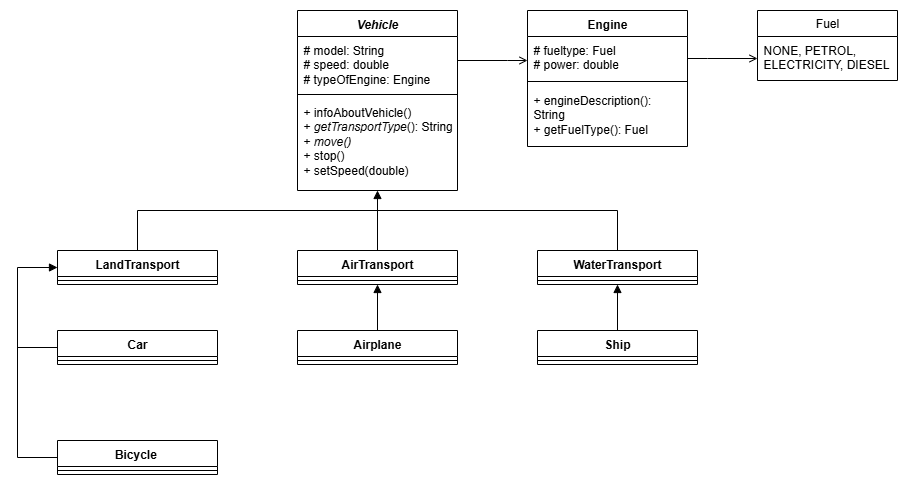

The diagram above was exported from draw.io. Its source (the exported page's mxGraphModel, read from the mxfile embedded in the PNG):
<mxGraphModel dx="1213" dy="657" grid="1" gridSize="10" guides="1" tooltips="1" connect="1" arrows="1" fold="1" page="1" pageScale="1" pageWidth="827" pageHeight="1169" math="0" shadow="0">
  <root>
    <mxCell id="0" />
    <mxCell id="1" parent="0" />
    <mxCell id="kJVauRtvELQSoDprxDQj-18" value="" style="edgeStyle=orthogonalEdgeStyle;rounded=0;orthogonalLoop=1;jettySize=auto;html=1;endArrow=open;endFill=0;" edge="1" parent="1">
      <mxGeometry relative="1" as="geometry">
        <mxPoint x="480" y="90" as="sourcePoint" />
        <mxPoint x="550" y="90" as="targetPoint" />
        <Array as="points">
          <mxPoint x="530" y="90" />
          <mxPoint x="530" y="90" />
        </Array>
      </mxGeometry>
    </mxCell>
    <mxCell id="wf2-C5DgpEfF54YizJAd-16" value="&lt;i&gt;Vehicle&lt;/i&gt;" style="swimlane;fontStyle=1;align=center;verticalAlign=top;childLayout=stackLayout;horizontal=1;startSize=26;horizontalStack=0;resizeParent=1;resizeParentMax=0;resizeLast=0;collapsible=1;marginBottom=0;whiteSpace=wrap;html=1;" parent="1" vertex="1">
      <mxGeometry x="320" y="40" width="160" height="180" as="geometry" />
    </mxCell>
    <mxCell id="wf2-C5DgpEfF54YizJAd-17" value="# model: String&lt;div&gt;# speed: double&lt;/div&gt;&lt;div&gt;# typeOfEngine: Engine&lt;/div&gt;" style="text;strokeColor=none;fillColor=none;align=left;verticalAlign=top;spacingLeft=4;spacingRight=4;overflow=hidden;rotatable=0;points=[[0,0.5],[1,0.5]];portConstraint=eastwest;whiteSpace=wrap;html=1;" parent="wf2-C5DgpEfF54YizJAd-16" vertex="1">
      <mxGeometry y="26" width="160" height="54" as="geometry" />
    </mxCell>
    <mxCell id="wf2-C5DgpEfF54YizJAd-18" value="" style="line;strokeWidth=1;fillColor=none;align=left;verticalAlign=middle;spacingTop=-1;spacingLeft=3;spacingRight=3;rotatable=0;labelPosition=right;points=[];portConstraint=eastwest;strokeColor=inherit;" parent="wf2-C5DgpEfF54YizJAd-16" vertex="1">
      <mxGeometry y="80" width="160" height="8" as="geometry" />
    </mxCell>
    <mxCell id="wf2-C5DgpEfF54YizJAd-19" value="+ infoAboutVehicle()&lt;div&gt;+ &lt;i&gt;getTransportType&lt;/i&gt;(): String&lt;/div&gt;&lt;div&gt;+ &lt;i&gt;move()&lt;/i&gt;&lt;/div&gt;&lt;div&gt;+ stop()&lt;/div&gt;&lt;div&gt;+&amp;nbsp;setSpeed(double)&lt;/div&gt;" style="text;strokeColor=none;fillColor=none;align=left;verticalAlign=top;spacingLeft=4;spacingRight=4;overflow=hidden;rotatable=0;points=[[0,0.5],[1,0.5]];portConstraint=eastwest;whiteSpace=wrap;html=1;" parent="wf2-C5DgpEfF54YizJAd-16" vertex="1">
      <mxGeometry y="88" width="160" height="92" as="geometry" />
    </mxCell>
    <mxCell id="wf2-C5DgpEfF54YizJAd-79" style="edgeStyle=orthogonalEdgeStyle;rounded=0;orthogonalLoop=1;jettySize=auto;html=1;exitX=0.5;exitY=0;exitDx=0;exitDy=0;endArrow=none;endFill=0;" parent="1" source="wf2-C5DgpEfF54YizJAd-28" edge="1">
      <mxGeometry relative="1" as="geometry">
        <mxPoint x="400" y="240" as="targetPoint" />
        <Array as="points">
          <mxPoint x="160" y="240" />
        </Array>
      </mxGeometry>
    </mxCell>
    <mxCell id="wf2-C5DgpEfF54YizJAd-28" value="LandTransport" style="swimlane;fontStyle=1;align=center;verticalAlign=top;childLayout=stackLayout;horizontal=1;startSize=26;horizontalStack=0;resizeParent=1;resizeParentMax=0;resizeLast=0;collapsible=1;marginBottom=0;whiteSpace=wrap;html=1;" parent="1" vertex="1">
      <mxGeometry x="80" y="280" width="160" height="34" as="geometry" />
    </mxCell>
    <mxCell id="wf2-C5DgpEfF54YizJAd-30" value="" style="line;strokeWidth=1;fillColor=none;align=left;verticalAlign=middle;spacingTop=-1;spacingLeft=3;spacingRight=3;rotatable=0;labelPosition=right;points=[];portConstraint=eastwest;strokeColor=inherit;" parent="wf2-C5DgpEfF54YizJAd-28" vertex="1">
      <mxGeometry y="26" width="160" height="8" as="geometry" />
    </mxCell>
    <mxCell id="wf2-C5DgpEfF54YizJAd-32" value="AirTransport" style="swimlane;fontStyle=1;align=center;verticalAlign=top;childLayout=stackLayout;horizontal=1;startSize=26;horizontalStack=0;resizeParent=1;resizeParentMax=0;resizeLast=0;collapsible=1;marginBottom=0;whiteSpace=wrap;html=1;" parent="1" vertex="1">
      <mxGeometry x="320" y="280" width="160" height="34" as="geometry">
        <mxRectangle x="320" y="240" width="110" height="30" as="alternateBounds" />
      </mxGeometry>
    </mxCell>
    <mxCell id="wf2-C5DgpEfF54YizJAd-33" value="" style="line;strokeWidth=1;fillColor=none;align=left;verticalAlign=middle;spacingTop=-1;spacingLeft=3;spacingRight=3;rotatable=0;labelPosition=right;points=[];portConstraint=eastwest;strokeColor=inherit;" parent="wf2-C5DgpEfF54YizJAd-32" vertex="1">
      <mxGeometry y="26" width="160" height="8" as="geometry" />
    </mxCell>
    <mxCell id="wf2-C5DgpEfF54YizJAd-71" style="edgeStyle=orthogonalEdgeStyle;rounded=0;orthogonalLoop=1;jettySize=auto;html=1;curved=0;endArrow=none;endFill=0;" parent="1" source="wf2-C5DgpEfF54YizJAd-35" edge="1">
      <mxGeometry relative="1" as="geometry">
        <mxPoint x="400" y="240" as="targetPoint" />
        <Array as="points">
          <mxPoint x="640" y="240" />
        </Array>
      </mxGeometry>
    </mxCell>
    <mxCell id="wf2-C5DgpEfF54YizJAd-35" value="WaterTransport" style="swimlane;fontStyle=1;align=center;verticalAlign=top;childLayout=stackLayout;horizontal=1;startSize=26;horizontalStack=0;resizeParent=1;resizeParentMax=0;resizeLast=0;collapsible=1;marginBottom=0;whiteSpace=wrap;html=1;" parent="1" vertex="1">
      <mxGeometry x="560" y="280" width="160" height="34" as="geometry" />
    </mxCell>
    <mxCell id="wf2-C5DgpEfF54YizJAd-36" value="" style="line;strokeWidth=1;fillColor=none;align=left;verticalAlign=middle;spacingTop=-1;spacingLeft=3;spacingRight=3;rotatable=0;labelPosition=right;points=[];portConstraint=eastwest;strokeColor=inherit;" parent="wf2-C5DgpEfF54YizJAd-35" vertex="1">
      <mxGeometry y="26" width="160" height="8" as="geometry" />
    </mxCell>
    <mxCell id="wf2-C5DgpEfF54YizJAd-85" style="edgeStyle=orthogonalEdgeStyle;rounded=0;orthogonalLoop=1;jettySize=auto;html=1;endArrow=none;endFill=0;" parent="1" source="wf2-C5DgpEfF54YizJAd-37" edge="1">
      <mxGeometry relative="1" as="geometry">
        <mxPoint x="40" y="377" as="targetPoint" />
      </mxGeometry>
    </mxCell>
    <mxCell id="wf2-C5DgpEfF54YizJAd-37" value="Car" style="swimlane;fontStyle=1;align=center;verticalAlign=top;childLayout=stackLayout;horizontal=1;startSize=26;horizontalStack=0;resizeParent=1;resizeParentMax=0;resizeLast=0;collapsible=1;marginBottom=0;whiteSpace=wrap;html=1;" parent="1" vertex="1">
      <mxGeometry x="80" y="360" width="160" height="34" as="geometry" />
    </mxCell>
    <mxCell id="wf2-C5DgpEfF54YizJAd-38" value="" style="line;strokeWidth=1;fillColor=none;align=left;verticalAlign=middle;spacingTop=-1;spacingLeft=3;spacingRight=3;rotatable=0;labelPosition=right;points=[];portConstraint=eastwest;strokeColor=inherit;" parent="wf2-C5DgpEfF54YizJAd-37" vertex="1">
      <mxGeometry y="26" width="160" height="8" as="geometry" />
    </mxCell>
    <mxCell id="wf2-C5DgpEfF54YizJAd-81" style="edgeStyle=orthogonalEdgeStyle;rounded=0;orthogonalLoop=1;jettySize=auto;html=1;entryX=0.5;entryY=1;entryDx=0;entryDy=0;endArrow=block;endFill=1;" parent="1" source="wf2-C5DgpEfF54YizJAd-39" target="wf2-C5DgpEfF54YizJAd-32" edge="1">
      <mxGeometry relative="1" as="geometry" />
    </mxCell>
    <mxCell id="wf2-C5DgpEfF54YizJAd-39" value="Airplane" style="swimlane;fontStyle=1;align=center;verticalAlign=top;childLayout=stackLayout;horizontal=1;startSize=26;horizontalStack=0;resizeParent=1;resizeParentMax=0;resizeLast=0;collapsible=1;marginBottom=0;whiteSpace=wrap;html=1;" parent="1" vertex="1">
      <mxGeometry x="320" y="360" width="160" height="34" as="geometry" />
    </mxCell>
    <mxCell id="wf2-C5DgpEfF54YizJAd-40" value="" style="line;strokeWidth=1;fillColor=none;align=left;verticalAlign=middle;spacingTop=-1;spacingLeft=3;spacingRight=3;rotatable=0;labelPosition=right;points=[];portConstraint=eastwest;strokeColor=inherit;" parent="wf2-C5DgpEfF54YizJAd-39" vertex="1">
      <mxGeometry y="26" width="160" height="8" as="geometry" />
    </mxCell>
    <mxCell id="wf2-C5DgpEfF54YizJAd-82" style="edgeStyle=orthogonalEdgeStyle;rounded=0;orthogonalLoop=1;jettySize=auto;html=1;entryX=0.5;entryY=1;entryDx=0;entryDy=0;endArrow=block;endFill=1;" parent="1" source="wf2-C5DgpEfF54YizJAd-41" target="wf2-C5DgpEfF54YizJAd-35" edge="1">
      <mxGeometry relative="1" as="geometry" />
    </mxCell>
    <mxCell id="wf2-C5DgpEfF54YizJAd-41" value="Ship" style="swimlane;fontStyle=1;align=center;verticalAlign=top;childLayout=stackLayout;horizontal=1;startSize=26;horizontalStack=0;resizeParent=1;resizeParentMax=0;resizeLast=0;collapsible=1;marginBottom=0;whiteSpace=wrap;html=1;" parent="1" vertex="1">
      <mxGeometry x="560" y="360" width="160" height="34" as="geometry" />
    </mxCell>
    <mxCell id="wf2-C5DgpEfF54YizJAd-42" value="" style="line;strokeWidth=1;fillColor=none;align=left;verticalAlign=middle;spacingTop=-1;spacingLeft=3;spacingRight=3;rotatable=0;labelPosition=right;points=[];portConstraint=eastwest;strokeColor=inherit;" parent="wf2-C5DgpEfF54YizJAd-41" vertex="1">
      <mxGeometry y="26" width="160" height="8" as="geometry" />
    </mxCell>
    <mxCell id="wf2-C5DgpEfF54YizJAd-84" style="edgeStyle=orthogonalEdgeStyle;rounded=0;orthogonalLoop=1;jettySize=auto;html=1;entryX=0;entryY=0.5;entryDx=0;entryDy=0;endArrow=block;endFill=1;exitX=0;exitY=0.5;exitDx=0;exitDy=0;" parent="1" source="wf2-C5DgpEfF54YizJAd-43" target="wf2-C5DgpEfF54YizJAd-28" edge="1">
      <mxGeometry relative="1" as="geometry">
        <Array as="points">
          <mxPoint x="40" y="487" />
          <mxPoint x="40" y="297" />
        </Array>
      </mxGeometry>
    </mxCell>
    <mxCell id="wf2-C5DgpEfF54YizJAd-43" value="Bicycle&amp;nbsp;" style="swimlane;fontStyle=1;align=center;verticalAlign=top;childLayout=stackLayout;horizontal=1;startSize=26;horizontalStack=0;resizeParent=1;resizeParentMax=0;resizeLast=0;collapsible=1;marginBottom=0;whiteSpace=wrap;html=1;" parent="1" vertex="1">
      <mxGeometry x="80" y="470" width="160" height="34" as="geometry" />
    </mxCell>
    <mxCell id="wf2-C5DgpEfF54YizJAd-44" value="" style="line;strokeWidth=1;fillColor=none;align=left;verticalAlign=middle;spacingTop=-1;spacingLeft=3;spacingRight=3;rotatable=0;labelPosition=right;points=[];portConstraint=eastwest;strokeColor=inherit;" parent="wf2-C5DgpEfF54YizJAd-43" vertex="1">
      <mxGeometry y="26" width="160" height="8" as="geometry" />
    </mxCell>
    <mxCell id="wf2-C5DgpEfF54YizJAd-57" value="Fuel" style="swimlane;fontStyle=0;childLayout=stackLayout;horizontal=1;startSize=26;fillColor=none;horizontalStack=0;resizeParent=1;resizeParentMax=0;resizeLast=0;collapsible=1;marginBottom=0;whiteSpace=wrap;html=1;" parent="1" vertex="1">
      <mxGeometry x="780" y="40" width="140" height="70" as="geometry" />
    </mxCell>
    <mxCell id="wf2-C5DgpEfF54YizJAd-58" value="NONE, PETROL, ELECTRICITY, DIESEL" style="text;strokeColor=none;fillColor=none;align=left;verticalAlign=top;spacingLeft=4;spacingRight=4;overflow=hidden;rotatable=0;points=[[0,0.5],[1,0.5]];portConstraint=eastwest;whiteSpace=wrap;html=1;" parent="wf2-C5DgpEfF54YizJAd-57" vertex="1">
      <mxGeometry y="26" width="140" height="44" as="geometry" />
    </mxCell>
    <mxCell id="wf2-C5DgpEfF54YizJAd-70" style="edgeStyle=orthogonalEdgeStyle;rounded=0;orthogonalLoop=1;jettySize=auto;html=1;entryX=0.5;entryY=1;entryDx=0;entryDy=0;entryPerimeter=0;endArrow=block;endFill=1;" parent="1" source="wf2-C5DgpEfF54YizJAd-32" target="wf2-C5DgpEfF54YizJAd-19" edge="1">
      <mxGeometry relative="1" as="geometry" />
    </mxCell>
    <mxCell id="kJVauRtvELQSoDprxDQj-17" style="edgeStyle=orthogonalEdgeStyle;rounded=0;orthogonalLoop=1;jettySize=auto;html=1;entryX=0;entryY=0.5;entryDx=0;entryDy=0;endArrow=open;endFill=0;" edge="1" parent="1" source="kJVauRtvELQSoDprxDQj-5" target="wf2-C5DgpEfF54YizJAd-58">
      <mxGeometry relative="1" as="geometry">
        <Array as="points">
          <mxPoint x="730" y="88" />
          <mxPoint x="730" y="88" />
        </Array>
      </mxGeometry>
    </mxCell>
    <mxCell id="kJVauRtvELQSoDprxDQj-5" value="Engine" style="swimlane;fontStyle=1;align=center;verticalAlign=top;childLayout=stackLayout;horizontal=1;startSize=26;horizontalStack=0;resizeParent=1;resizeParentMax=0;resizeLast=0;collapsible=1;marginBottom=0;whiteSpace=wrap;html=1;" vertex="1" parent="1">
      <mxGeometry x="550" y="40" width="160" height="136" as="geometry" />
    </mxCell>
    <mxCell id="kJVauRtvELQSoDprxDQj-6" value="# fueltype: Fuel&lt;div&gt;# power: double&lt;/div&gt;" style="text;strokeColor=none;fillColor=none;align=left;verticalAlign=top;spacingLeft=4;spacingRight=4;overflow=hidden;rotatable=0;points=[[0,0.5],[1,0.5]];portConstraint=eastwest;whiteSpace=wrap;html=1;" vertex="1" parent="kJVauRtvELQSoDprxDQj-5">
      <mxGeometry y="26" width="160" height="40" as="geometry" />
    </mxCell>
    <mxCell id="kJVauRtvELQSoDprxDQj-7" value="" style="line;strokeWidth=1;fillColor=none;align=left;verticalAlign=middle;spacingTop=-1;spacingLeft=3;spacingRight=3;rotatable=0;labelPosition=right;points=[];portConstraint=eastwest;strokeColor=inherit;" vertex="1" parent="kJVauRtvELQSoDprxDQj-5">
      <mxGeometry y="66" width="160" height="10" as="geometry" />
    </mxCell>
    <mxCell id="kJVauRtvELQSoDprxDQj-8" value="+ engineDescription(): String&lt;div&gt;+&amp;nbsp;getFuelType(): Fuel&lt;/div&gt;" style="text;strokeColor=none;fillColor=none;align=left;verticalAlign=top;spacingLeft=4;spacingRight=4;overflow=hidden;rotatable=0;points=[[0,0.5],[1,0.5]];portConstraint=eastwest;whiteSpace=wrap;html=1;" vertex="1" parent="kJVauRtvELQSoDprxDQj-5">
      <mxGeometry y="76" width="160" height="60" as="geometry" />
    </mxCell>
  </root>
</mxGraphModel>